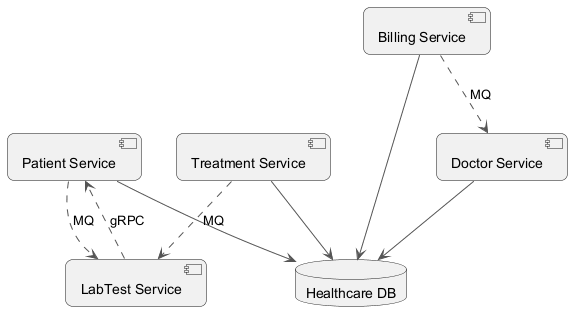

The diagram above was rendered by PlantUML. Its source (embedded in the PNG):
@startuml
skinparam backgroundColor #FFFFFF
skinparam roundCorner 15
skinparam ArrowColor #555555
component "Patient Service" as C_PatientService
component "Billing Service" as C_BillingService
component "LabTest Service" as C_LabTestService
component "Treatment Service" as C_TreatmentService
component "Doctor Service" as C_DoctorService
database "Healthcare DB" as DB_healthcare
C_PatientService --> DB_healthcare
C_BillingService --> DB_healthcare
C_TreatmentService --> DB_healthcare
C_DoctorService --> DB_healthcare
C_BillingService ..> C_DoctorService : MQ
C_LabTestService ..> C_PatientService : gRPC
C_TreatmentService ..> C_LabTestService : MQ
C_PatientService ..> C_LabTestService : MQ
@enduml